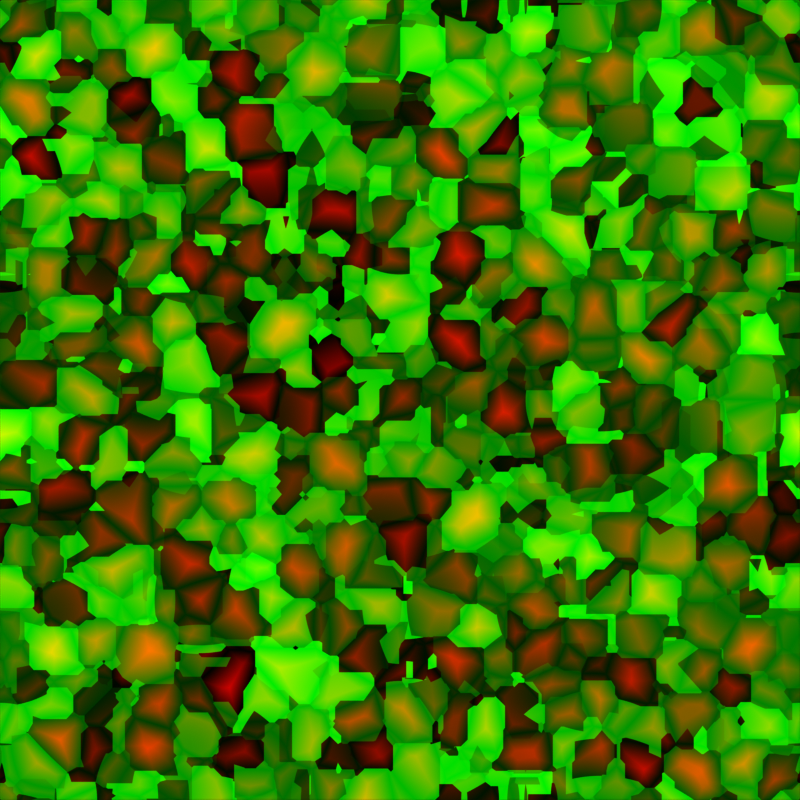 # Source: shards.blend  (saved by Blender 3.0.42; exported with 4.5.12 LTS)
import bpy
from mathutils import Matrix  # noqa: F401  (used for matrix-valued properties, if any)

bpy.ops.wm.read_factory_settings(use_empty=True)
scene = bpy.context.scene
scene.name = 'Scene'

# ---- collections
col_collection = bpy.data.collections.new('Collection'); scene.collection.children.link(col_collection)

# ---- materials (node trees are filled in below, after node groups)
mat_material_001 = bpy.data.materials.new('Material.001')
mat_material_001.use_transparent_shadow = False

# ---- material node trees
mat_material_001.use_nodes = True; mat_material_001.node_tree.nodes.clear()
_N = mat_material_001.node_tree.nodes; _L = mat_material_001.node_tree.links
n0 = _N.new('ShaderNodeOutputMaterial'); n0.name = 'Material Output'; n0.location = (1074, 300)
n1 = _N.new('ShaderNodeValToRGB'); n1.name = 'ColorRamp.001'; n1.location = (190, 45)
n1.color_ramp.interpolation = 'EASE'
while len(n1.color_ramp.elements) > 1: n1.color_ramp.elements.remove(n1.color_ramp.elements[-1])
n1.color_ramp.elements[0].position = 0.0; n1.color_ramp.elements[0].color = (0.0, 0.0, 0.0, 1.0)
_e = n1.color_ramp.elements.new(1.0); _e.color = (1.0, 1.0, 1.0, 1.0)
n2 = _N.new('ShaderNodeSeparateXYZ'); n2.name = 'Separate XYZ'; n2.location = (-736, -125)
n2.hide = True
n3 = _N.new('ShaderNodeCombineXYZ'); n3.name = 'Combine XYZ'; n3.location = (-318, -107)
n3.hide = True
n4 = _N.new('ShaderNodeVectorMath'); n4.name = 'Vector Math'; n4.location = (-944, -21)
n4.operation = 'SCALE'
n4.inputs[3].default_value = 6.283
n5 = _N.new('ShaderNodeTexCoord'); n5.name = 'Texture Coordinate'; n5.location = (-1139, -38)
n6 = _N.new('ShaderNodeEmission'); n6.name = 'Emission'; n6.location = (857, 290)
n7 = _N.new('ShaderNodeCombineColor'); n7.name = 'Combine RGB'; n7.location = (575, 199)
n8 = _N.new('ShaderNodeTexVoronoi'); n8.name = 'Voronoi Texture.001'; n8.location = (-127, 86)
n8.voronoi_dimensions = '4D'
n8.distance = 'CHEBYCHEV'
n9 = _N.new('ShaderNodeValue'); n9.name = 'Value'; n9.location = (-398, 202)
n9.outputs[0].default_value = 3.0
n10 = _N.new('ShaderNodeMath'); n10.name = 'Math.001'; n10.location = (-530, -77)
n10.hide = True
n10.operation = 'COSINE'
n11 = _N.new('ShaderNodeMath'); n11.name = 'Math'; n11.location = (-532, -20)
n11.hide = True
n11.operation = 'SINE'
n12 = _N.new('ShaderNodeMath'); n12.name = 'Math.003'; n12.location = (-524, -218)
n12.hide = True
n12.operation = 'COSINE'
n13 = _N.new('ShaderNodeMath'); n13.name = 'Math.004'; n13.location = (-526, -160)
n13.hide = True
n13.operation = 'SINE'
n14 = _N.new('ShaderNodeTexVoronoi'); n14.name = 'Voronoi Texture.002'; n14.location = (-122, 332)
n14.voronoi_dimensions = '4D'
n14.feature = 'DISTANCE_TO_EDGE'
n15 = _N.new('ShaderNodeMath'); n15.name = 'Math.002'; n15.location = (295, 295)
n15.operation = 'MULTIPLY'
n15.inputs[1].default_value = 2.0
_L.new(n6.outputs[0], n0.inputs[0])
_L.new(n8.outputs[1], n1.inputs[0])
_L.new(n4.outputs[0], n2.inputs[0])
_L.new(n2.outputs[0], n11.inputs[0])
_L.new(n2.outputs[0], n10.inputs[0])
_L.new(n11.outputs[0], n3.inputs[0])
_L.new(n10.outputs[0], n3.inputs[1])
_L.new(n5.outputs[2], n4.inputs[0])
_L.new(n3.outputs[0], n8.inputs[0])
_L.new(n7.outputs[0], n6.inputs[0])
_L.new(n1.outputs[0], n7.inputs[1])
_L.new(n3.outputs[0], n14.inputs[0])
_L.new(n9.outputs[0], n14.inputs[2])
_L.new(n9.outputs[0], n8.inputs[2])
_L.new(n2.outputs[1], n13.inputs[0])
_L.new(n2.outputs[1], n12.inputs[0])
_L.new(n13.outputs[0], n3.inputs[2])
_L.new(n12.outputs[0], n8.inputs[1])
_L.new(n12.outputs[0], n14.inputs[1])
_L.new(n14.outputs[0], n15.inputs[0])
_L.new(n15.outputs[0], n7.inputs[0])
n0.is_active_output = True

# ---- world
world_world = bpy.data.worlds.new('World'); scene.world = world_world
world_world.use_nodes = True; world_world.node_tree.nodes.clear()
_N = world_world.node_tree.nodes; _L = world_world.node_tree.links
n0 = _N.new('ShaderNodeOutputWorld'); n0.name = 'World Output'; n0.location = (300, 300)
n1 = _N.new('ShaderNodeBackground'); n1.name = 'Background'; n1.location = (10, 300)
n1.inputs[0].default_value = (0.05088, 0.05088, 0.05088, 1.0)
_L.new(n1.outputs[0], n0.inputs[0])
n0.is_active_output = True
world_world.color = (0.05088, 0.05088, 0.05088)
world_world.use_sun_shadow = False
world_world.sun_shadow_jitter_overblur = 0.0

# ---- cameras
cam_camera = bpy.data.cameras.new('Camera')
cam_camera.type = 'ORTHO'
cam_camera.clip_end = 100.0
cam_camera.ortho_scale = 2.0

# ---- lights
light_light = bpy.data.lights.new('Light', 'POINT')
light_light.transmission_factor = 0.0
light_light.energy = 1000.0
light_light.shadow_soft_size = 0.1
light_light.shadow_maximum_resolution = 0.006
light_light.use_absolute_resolution = True

# ---- meshes
me_plane = bpy.data.meshes.new('Plane')
me_plane.from_pydata([(-1.0, -1.0, 0.0), (1.0, -1.0, 0.0), (-1.0, 1.0, 0.0), (1.0, 1.0, 0.0)], [], [(0, 1, 3, 2)])
_uv = me_plane.uv_layers.new(name='UVMap')
_uv.uv.foreach_set('vector', [0.9999, 0.9999, 0.0001001, 0.9999, 9.998e-05, 0.0001001, 0.9999, 9.998e-05])
me_plane.materials.append(mat_material_001)
me_plane.use_remesh_fix_poles = True
me_plane.use_remesh_preserve_attributes = False
me_plane.update()

# ---- objects
ob_light = bpy.data.objects.new('Light', light_light)
ob_camera = bpy.data.objects.new('Camera', cam_camera)
ob_plane = bpy.data.objects.new('Plane', me_plane)

# ---- transforms, parenting, visibility, modifiers, constraints
ob_light.location = (4.076, 1.005, 5.904)
ob_light.rotation_euler = (0.6503, 0.05522, 1.866)
ob_light.lock_rotations_4d = False
ob_light.empty_display_type = 'ARROWS'
ob_light.color = (0.0, 0.0, 0.0, 0.0)
ob_light.lineart.crease_threshold = 0.0
ob_camera.location = (0.0, 0.0, 5.0)
ob_camera.lock_rotations_4d = False
ob_camera.empty_display_type = 'ARROWS'
ob_camera.color = (0.0, 0.0, 0.0, 0.0)
ob_camera.display_type = 'WIRE'
ob_camera.lineart.crease_threshold = 0.0
ob_plane.location = (0.0, 0.0, 0.0)

# ---- collection membership
col_collection.objects.link(ob_light)
col_collection.objects.link(ob_camera)
col_collection.objects.link(ob_plane)

# ---- scene / render settings (as saved in the file)
scene.camera = ob_camera
scene.frame_start = 1; scene.frame_end = 250; scene.frame_set(1)
scene.render.engine = 'BLENDER_EEVEE_NEXT'
scene.render.resolution_x = 512
scene.render.resolution_y = 512
scene.cycles.sampling_pattern = 'TABULATED_SOBOL'
scene.cycles.use_light_tree = False
scene.eevee.taa_samples = 10
scene.eevee.taa_render_samples = 10
scene.view_settings.view_transform = 'Raw'
bpy.context.view_layer.update()
